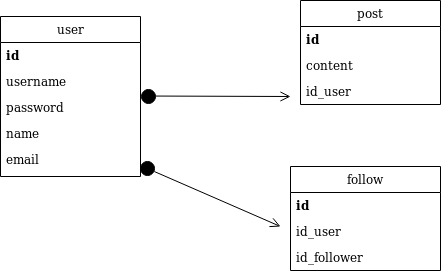

The diagram above was exported from draw.io. Its source (the exported page's mxGraphModel, read from the mxfile embedded in the PNG):
<mxGraphModel dx="840" dy="453" grid="1" gridSize="10" guides="1" tooltips="1" connect="1" arrows="1" fold="1" page="1" pageScale="1" pageWidth="850" pageHeight="1100" math="0" shadow="0">
  <root>
    <mxCell id="0" />
    <mxCell id="1" parent="0" />
    <mxCell id="wB0jbkNcxu2MvSilcW4Y-4" value="user" style="swimlane;fontStyle=0;childLayout=stackLayout;horizontal=1;startSize=26;fillColor=none;horizontalStack=0;resizeParent=1;resizeParentMax=0;resizeLast=0;collapsible=1;marginBottom=0;" parent="1" vertex="1">
      <mxGeometry x="90" y="170" width="140" height="160" as="geometry" />
    </mxCell>
    <mxCell id="wB0jbkNcxu2MvSilcW4Y-5" value="id" style="text;strokeColor=none;fillColor=none;align=left;verticalAlign=top;spacingLeft=4;spacingRight=4;overflow=hidden;rotatable=0;points=[[0,0.5],[1,0.5]];portConstraint=eastwest;fontStyle=1" parent="wB0jbkNcxu2MvSilcW4Y-4" vertex="1">
      <mxGeometry y="26" width="140" height="26" as="geometry" />
    </mxCell>
    <mxCell id="wB0jbkNcxu2MvSilcW4Y-6" value="username" style="text;strokeColor=none;fillColor=none;align=left;verticalAlign=top;spacingLeft=4;spacingRight=4;overflow=hidden;rotatable=0;points=[[0,0.5],[1,0.5]];portConstraint=eastwest;" parent="wB0jbkNcxu2MvSilcW4Y-4" vertex="1">
      <mxGeometry y="52" width="140" height="26" as="geometry" />
    </mxCell>
    <mxCell id="wB0jbkNcxu2MvSilcW4Y-10" value="password" style="text;strokeColor=none;fillColor=none;align=left;verticalAlign=top;spacingLeft=4;spacingRight=4;overflow=hidden;rotatable=0;points=[[0,0.5],[1,0.5]];portConstraint=eastwest;" parent="wB0jbkNcxu2MvSilcW4Y-4" vertex="1">
      <mxGeometry y="78" width="140" height="26" as="geometry" />
    </mxCell>
    <mxCell id="wB0jbkNcxu2MvSilcW4Y-11" value="name" style="text;strokeColor=none;fillColor=none;align=left;verticalAlign=top;spacingLeft=4;spacingRight=4;overflow=hidden;rotatable=0;points=[[0,0.5],[1,0.5]];portConstraint=eastwest;" parent="wB0jbkNcxu2MvSilcW4Y-4" vertex="1">
      <mxGeometry y="104" width="140" height="26" as="geometry" />
    </mxCell>
    <mxCell id="wB0jbkNcxu2MvSilcW4Y-7" value="email" style="text;strokeColor=none;fillColor=none;align=left;verticalAlign=top;spacingLeft=4;spacingRight=4;overflow=hidden;rotatable=0;points=[[0,0.5],[1,0.5]];portConstraint=eastwest;" parent="wB0jbkNcxu2MvSilcW4Y-4" vertex="1">
      <mxGeometry y="130" width="140" height="30" as="geometry" />
    </mxCell>
    <mxCell id="wB0jbkNcxu2MvSilcW4Y-12" value="post" style="swimlane;fontStyle=0;childLayout=stackLayout;horizontal=1;startSize=26;fillColor=none;horizontalStack=0;resizeParent=1;resizeParentMax=0;resizeLast=0;collapsible=1;marginBottom=0;" parent="1" vertex="1">
      <mxGeometry x="390" y="154" width="140" height="104" as="geometry" />
    </mxCell>
    <mxCell id="wB0jbkNcxu2MvSilcW4Y-13" value="id" style="text;strokeColor=none;fillColor=none;align=left;verticalAlign=top;spacingLeft=4;spacingRight=4;overflow=hidden;rotatable=0;points=[[0,0.5],[1,0.5]];portConstraint=eastwest;fontStyle=1" parent="wB0jbkNcxu2MvSilcW4Y-12" vertex="1">
      <mxGeometry y="26" width="140" height="26" as="geometry" />
    </mxCell>
    <mxCell id="wB0jbkNcxu2MvSilcW4Y-14" value="content" style="text;strokeColor=none;fillColor=none;align=left;verticalAlign=top;spacingLeft=4;spacingRight=4;overflow=hidden;rotatable=0;points=[[0,0.5],[1,0.5]];portConstraint=eastwest;" parent="wB0jbkNcxu2MvSilcW4Y-12" vertex="1">
      <mxGeometry y="52" width="140" height="26" as="geometry" />
    </mxCell>
    <mxCell id="wB0jbkNcxu2MvSilcW4Y-15" value="id_user" style="text;strokeColor=none;fillColor=none;align=left;verticalAlign=top;spacingLeft=4;spacingRight=4;overflow=hidden;rotatable=0;points=[[0,0.5],[1,0.5]];portConstraint=eastwest;" parent="wB0jbkNcxu2MvSilcW4Y-12" vertex="1">
      <mxGeometry y="78" width="140" height="26" as="geometry" />
    </mxCell>
    <mxCell id="wB0jbkNcxu2MvSilcW4Y-20" value="follow" style="swimlane;fontStyle=0;childLayout=stackLayout;horizontal=1;startSize=26;fillColor=none;horizontalStack=0;resizeParent=1;resizeParentMax=0;resizeLast=0;collapsible=1;marginBottom=0;" parent="1" vertex="1">
      <mxGeometry x="380" y="320" width="150" height="104" as="geometry" />
    </mxCell>
    <mxCell id="wB0jbkNcxu2MvSilcW4Y-21" value="id" style="text;strokeColor=none;fillColor=none;align=left;verticalAlign=top;spacingLeft=4;spacingRight=4;overflow=hidden;rotatable=0;points=[[0,0.5],[1,0.5]];portConstraint=eastwest;fontStyle=1" parent="wB0jbkNcxu2MvSilcW4Y-20" vertex="1">
      <mxGeometry y="26" width="150" height="26" as="geometry" />
    </mxCell>
    <mxCell id="wB0jbkNcxu2MvSilcW4Y-22" value="id_user" style="text;strokeColor=none;fillColor=none;align=left;verticalAlign=top;spacingLeft=4;spacingRight=4;overflow=hidden;rotatable=0;points=[[0,0.5],[1,0.5]];portConstraint=eastwest;" parent="wB0jbkNcxu2MvSilcW4Y-20" vertex="1">
      <mxGeometry y="52" width="150" height="26" as="geometry" />
    </mxCell>
    <mxCell id="wB0jbkNcxu2MvSilcW4Y-23" value="id_follower" style="text;strokeColor=none;fillColor=none;align=left;verticalAlign=top;spacingLeft=4;spacingRight=4;overflow=hidden;rotatable=0;points=[[0,0.5],[1,0.5]];portConstraint=eastwest;" parent="wB0jbkNcxu2MvSilcW4Y-20" vertex="1">
      <mxGeometry y="78" width="150" height="26" as="geometry" />
    </mxCell>
    <mxCell id="wB0jbkNcxu2MvSilcW4Y-24" value="" style="html=1;verticalAlign=bottom;startArrow=circle;startFill=1;endArrow=open;startSize=6;endSize=8;" parent="1" edge="1">
      <mxGeometry width="80" relative="1" as="geometry">
        <mxPoint x="230" y="249.5" as="sourcePoint" />
        <mxPoint x="380" y="250" as="targetPoint" />
      </mxGeometry>
    </mxCell>
    <mxCell id="wB0jbkNcxu2MvSilcW4Y-26" value="" style="html=1;verticalAlign=bottom;startArrow=circle;startFill=1;endArrow=open;startSize=6;endSize=8;" parent="1" edge="1">
      <mxGeometry width="80" relative="1" as="geometry">
        <mxPoint x="230" y="319" as="sourcePoint" />
        <mxPoint x="370" y="380" as="targetPoint" />
      </mxGeometry>
    </mxCell>
  </root>
</mxGraphModel>